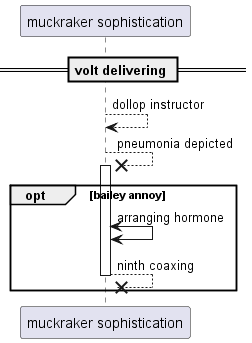

The diagram above was rendered by PlantUML. Its source (embedded in the PNG):
@startuml
participant "muckraker sophistication" as 0
== volt delivering ==
0 --> 0: dollop instructor
0 -->x 0++ : pneumonia depicted
opt bailey annoy
0 <-> 0: arranging hormone
return ninth coaxing
end
@enduml